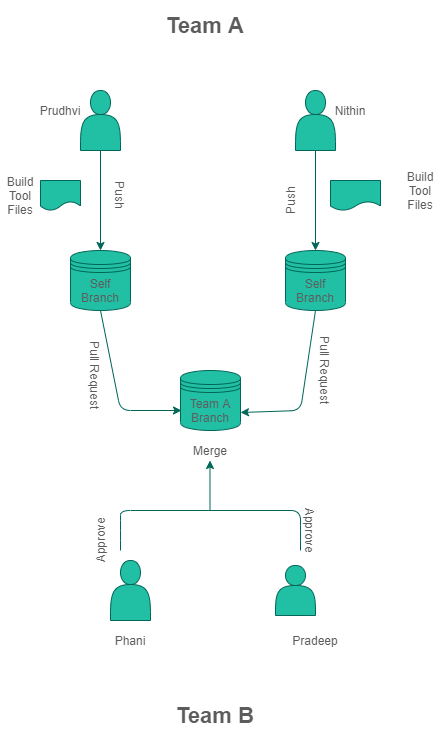

The diagram above was exported from draw.io. Its source (the exported page's mxGraphModel, read from the mxfile embedded in the PNG):
<mxGraphModel dx="782" dy="1510" grid="1" gridSize="10" guides="1" tooltips="1" connect="1" arrows="1" fold="1" page="1" pageScale="1" pageWidth="850" pageHeight="1100" math="0" shadow="0">
  <root>
    <mxCell id="0" />
    <mxCell id="1" parent="0" />
    <mxCell id="chy0zSRdMZoR9rV0sCaF-17" value="" style="edgeStyle=orthogonalEdgeStyle;rounded=0;orthogonalLoop=1;jettySize=auto;html=1;strokeColor=#006658;fontColor=#5C5C5C;" edge="1" parent="1" source="chy0zSRdMZoR9rV0sCaF-2" target="chy0zSRdMZoR9rV0sCaF-12">
      <mxGeometry relative="1" as="geometry" />
    </mxCell>
    <mxCell id="chy0zSRdMZoR9rV0sCaF-2" value="" style="shape=actor;whiteSpace=wrap;html=1;fillColor=#21C0A5;strokeColor=#006658;fontColor=#5C5C5C;" vertex="1" parent="1">
      <mxGeometry x="210" y="70" width="40" height="60" as="geometry" />
    </mxCell>
    <mxCell id="chy0zSRdMZoR9rV0sCaF-16" value="" style="edgeStyle=orthogonalEdgeStyle;rounded=0;orthogonalLoop=1;jettySize=auto;html=1;strokeColor=#006658;fontColor=#5C5C5C;" edge="1" parent="1" source="chy0zSRdMZoR9rV0sCaF-3" target="chy0zSRdMZoR9rV0sCaF-14">
      <mxGeometry relative="1" as="geometry" />
    </mxCell>
    <mxCell id="chy0zSRdMZoR9rV0sCaF-3" value="" style="shape=actor;whiteSpace=wrap;html=1;fillColor=#21C0A5;strokeColor=#006658;fontColor=#5C5C5C;" vertex="1" parent="1">
      <mxGeometry x="425" y="70" width="40" height="60" as="geometry" />
    </mxCell>
    <mxCell id="chy0zSRdMZoR9rV0sCaF-12" value="Self Branch" style="shape=datastore;whiteSpace=wrap;html=1;fillColor=#21C0A5;strokeColor=#006658;fontColor=#5C5C5C;" vertex="1" parent="1">
      <mxGeometry x="200" y="230" width="60" height="60" as="geometry" />
    </mxCell>
    <mxCell id="chy0zSRdMZoR9rV0sCaF-13" value="" style="shape=document;whiteSpace=wrap;html=1;boundedLbl=1;fillColor=#21C0A5;strokeColor=#006658;fontColor=#5C5C5C;" vertex="1" parent="1">
      <mxGeometry x="460" y="160" width="50" height="30" as="geometry" />
    </mxCell>
    <mxCell id="chy0zSRdMZoR9rV0sCaF-14" value="Self Branch" style="shape=datastore;whiteSpace=wrap;html=1;fillColor=#21C0A5;strokeColor=#006658;fontColor=#5C5C5C;" vertex="1" parent="1">
      <mxGeometry x="415" y="230" width="60" height="60" as="geometry" />
    </mxCell>
    <mxCell id="chy0zSRdMZoR9rV0sCaF-19" style="edgeStyle=orthogonalEdgeStyle;rounded=0;orthogonalLoop=1;jettySize=auto;html=1;exitX=0.5;exitY=0;exitDx=0;exitDy=0;strokeColor=#006658;fontColor=#5C5C5C;" edge="1" parent="1" source="chy0zSRdMZoR9rV0sCaF-18">
      <mxGeometry relative="1" as="geometry">
        <mxPoint x="180" y="170" as="targetPoint" />
      </mxGeometry>
    </mxCell>
    <mxCell id="chy0zSRdMZoR9rV0sCaF-18" value="" style="shape=document;whiteSpace=wrap;html=1;boundedLbl=1;fillColor=#21C0A5;strokeColor=#006658;fontColor=#5C5C5C;" vertex="1" parent="1">
      <mxGeometry x="170" y="160" width="40" height="30" as="geometry" />
    </mxCell>
    <mxCell id="chy0zSRdMZoR9rV0sCaF-21" value="Team A Branch" style="shape=datastore;whiteSpace=wrap;html=1;fillColor=#21C0A5;strokeColor=#006658;fontColor=#5C5C5C;" vertex="1" parent="1">
      <mxGeometry x="310" y="350" width="60" height="60" as="geometry" />
    </mxCell>
    <mxCell id="chy0zSRdMZoR9rV0sCaF-27" value="" style="shape=actor;whiteSpace=wrap;html=1;direction=east;fillColor=#21C0A5;strokeColor=#006658;fontColor=#5C5C5C;" vertex="1" parent="1">
      <mxGeometry x="240" y="540" width="40" height="60" as="geometry" />
    </mxCell>
    <mxCell id="chy0zSRdMZoR9rV0sCaF-28" value="" style="shape=actor;whiteSpace=wrap;html=1;fillColor=#21C0A5;strokeColor=#006658;fontColor=#5C5C5C;" vertex="1" parent="1">
      <mxGeometry x="405" y="545" width="40" height="50" as="geometry" />
    </mxCell>
    <mxCell id="chy0zSRdMZoR9rV0sCaF-48" value="" style="endArrow=classic;html=1;exitX=0.5;exitY=1;exitDx=0;exitDy=0;entryX=1;entryY=0.7;entryDx=0;entryDy=0;strokeColor=#006658;fontColor=#5C5C5C;" edge="1" parent="1" source="chy0zSRdMZoR9rV0sCaF-14" target="chy0zSRdMZoR9rV0sCaF-21">
      <mxGeometry width="50" height="50" relative="1" as="geometry">
        <mxPoint x="310" y="460" as="sourcePoint" />
        <mxPoint x="360" y="410" as="targetPoint" />
        <Array as="points">
          <mxPoint x="430" y="390" />
        </Array>
      </mxGeometry>
    </mxCell>
    <mxCell id="chy0zSRdMZoR9rV0sCaF-49" value="" style="endArrow=classic;html=1;exitX=0.5;exitY=1;exitDx=0;exitDy=0;strokeColor=#006658;fontColor=#5C5C5C;" edge="1" parent="1" source="chy0zSRdMZoR9rV0sCaF-12">
      <mxGeometry width="50" height="50" relative="1" as="geometry">
        <mxPoint x="310" y="460" as="sourcePoint" />
        <mxPoint x="311" y="390" as="targetPoint" />
        <Array as="points">
          <mxPoint x="250" y="390" />
        </Array>
      </mxGeometry>
    </mxCell>
    <mxCell id="chy0zSRdMZoR9rV0sCaF-50" value="" style="endArrow=none;html=1;strokeColor=#006658;fontColor=#5C5C5C;" edge="1" parent="1">
      <mxGeometry width="50" height="50" relative="1" as="geometry">
        <mxPoint x="250" y="530" as="sourcePoint" />
        <mxPoint x="430" y="530" as="targetPoint" />
        <Array as="points">
          <mxPoint x="250" y="510" />
          <mxPoint x="250" y="490" />
          <mxPoint x="430" y="490" />
          <mxPoint x="430" y="510" />
        </Array>
      </mxGeometry>
    </mxCell>
    <mxCell id="chy0zSRdMZoR9rV0sCaF-51" value="" style="endArrow=classic;html=1;strokeColor=#006658;fontColor=#5C5C5C;" edge="1" parent="1">
      <mxGeometry width="50" height="50" relative="1" as="geometry">
        <mxPoint x="339.5" y="490" as="sourcePoint" />
        <mxPoint x="339.5" y="440" as="targetPoint" />
        <Array as="points" />
      </mxGeometry>
    </mxCell>
    <mxCell id="chy0zSRdMZoR9rV0sCaF-53" value="Prudhvi" style="text;html=1;strokeColor=none;fillColor=none;align=center;verticalAlign=middle;whiteSpace=wrap;rounded=0;sketch=0;fontColor=#5C5C5C;" vertex="1" parent="1">
      <mxGeometry x="170" y="80" width="40" height="20" as="geometry" />
    </mxCell>
    <mxCell id="chy0zSRdMZoR9rV0sCaF-54" value="Nithin" style="text;html=1;strokeColor=none;fillColor=none;align=center;verticalAlign=middle;whiteSpace=wrap;rounded=0;sketch=0;fontColor=#5C5C5C;" vertex="1" parent="1">
      <mxGeometry x="460" y="80" width="40" height="20" as="geometry" />
    </mxCell>
    <mxCell id="chy0zSRdMZoR9rV0sCaF-55" value="Build Tool Files" style="text;html=1;strokeColor=none;fillColor=none;align=center;verticalAlign=middle;whiteSpace=wrap;rounded=0;sketch=0;fontColor=#5C5C5C;" vertex="1" parent="1">
      <mxGeometry x="130" y="165" width="40" height="20" as="geometry" />
    </mxCell>
    <mxCell id="chy0zSRdMZoR9rV0sCaF-56" value="Build Tool Files" style="text;html=1;strokeColor=none;fillColor=none;align=center;verticalAlign=middle;whiteSpace=wrap;rounded=0;sketch=0;fontColor=#5C5C5C;" vertex="1" parent="1">
      <mxGeometry x="530" y="160" width="40" height="20" as="geometry" />
    </mxCell>
    <mxCell id="chy0zSRdMZoR9rV0sCaF-57" value="Push" style="text;html=1;strokeColor=none;fillColor=none;align=center;verticalAlign=middle;whiteSpace=wrap;rounded=0;sketch=0;rotation=90;fontColor=#5C5C5C;" vertex="1" parent="1">
      <mxGeometry x="230" y="165" width="40" height="20" as="geometry" />
    </mxCell>
    <mxCell id="chy0zSRdMZoR9rV0sCaF-58" value="Push" style="text;html=1;strokeColor=none;fillColor=none;align=center;verticalAlign=middle;whiteSpace=wrap;rounded=0;sketch=0;rotation=270;fontColor=#5C5C5C;" vertex="1" parent="1">
      <mxGeometry x="400" y="170" width="40" height="20" as="geometry" />
    </mxCell>
    <mxCell id="chy0zSRdMZoR9rV0sCaF-65" value="Pull Request" style="text;html=1;strokeColor=none;fillColor=none;align=center;verticalAlign=middle;whiteSpace=wrap;rounded=0;sketch=0;rotation=90;fontColor=#5C5C5C;" vertex="1" parent="1">
      <mxGeometry x="415" y="340" width="80" height="20" as="geometry" />
    </mxCell>
    <mxCell id="chy0zSRdMZoR9rV0sCaF-66" value="Pull Request" style="text;html=1;strokeColor=none;fillColor=none;align=center;verticalAlign=middle;whiteSpace=wrap;rounded=0;sketch=0;rotation=90;fontColor=#5C5C5C;" vertex="1" parent="1">
      <mxGeometry x="185" y="345" width="80" height="20" as="geometry" />
    </mxCell>
    <mxCell id="chy0zSRdMZoR9rV0sCaF-67" value="Phani" style="text;html=1;strokeColor=none;fillColor=none;align=center;verticalAlign=middle;whiteSpace=wrap;rounded=0;sketch=0;fontColor=#5C5C5C;" vertex="1" parent="1">
      <mxGeometry x="240" y="610" width="40" height="20" as="geometry" />
    </mxCell>
    <mxCell id="chy0zSRdMZoR9rV0sCaF-68" value="Pradeep" style="text;html=1;strokeColor=none;fillColor=none;align=center;verticalAlign=middle;whiteSpace=wrap;rounded=0;sketch=0;fontColor=#5C5C5C;" vertex="1" parent="1">
      <mxGeometry x="425" y="610" width="40" height="20" as="geometry" />
    </mxCell>
    <mxCell id="chy0zSRdMZoR9rV0sCaF-70" value="Approve" style="text;html=1;strokeColor=none;fillColor=none;align=center;verticalAlign=middle;whiteSpace=wrap;rounded=0;sketch=0;rotation=270;fontColor=#5C5C5C;" vertex="1" parent="1">
      <mxGeometry x="210" y="510" width="40" height="20" as="geometry" />
    </mxCell>
    <mxCell id="chy0zSRdMZoR9rV0sCaF-71" value="Approve" style="text;html=1;strokeColor=none;fillColor=none;align=center;verticalAlign=middle;whiteSpace=wrap;rounded=0;sketch=0;rotation=90;fontColor=#5C5C5C;" vertex="1" parent="1">
      <mxGeometry x="420" y="500" width="40" height="20" as="geometry" />
    </mxCell>
    <mxCell id="chy0zSRdMZoR9rV0sCaF-76" value="Merge" style="text;html=1;strokeColor=none;fillColor=none;align=center;verticalAlign=middle;whiteSpace=wrap;rounded=0;sketch=0;fontColor=#5C5C5C;" vertex="1" parent="1">
      <mxGeometry x="320" y="420" width="40" height="20" as="geometry" />
    </mxCell>
    <mxCell id="chy0zSRdMZoR9rV0sCaF-77" value="Team B" style="text;html=1;strokeColor=none;fillColor=none;align=center;verticalAlign=middle;whiteSpace=wrap;rounded=0;sketch=0;fontColor=#5C5C5C;fontSize=22;fontStyle=1" vertex="1" parent="1">
      <mxGeometry x="290" y="670" width="110" height="50" as="geometry" />
    </mxCell>
    <mxCell id="chy0zSRdMZoR9rV0sCaF-78" value="Team A" style="text;html=1;strokeColor=none;fillColor=none;align=center;verticalAlign=middle;whiteSpace=wrap;rounded=0;sketch=0;fontColor=#5C5C5C;fontSize=22;fontStyle=1" vertex="1" parent="1">
      <mxGeometry x="280" y="-20" width="110" height="50" as="geometry" />
    </mxCell>
  </root>
</mxGraphModel>